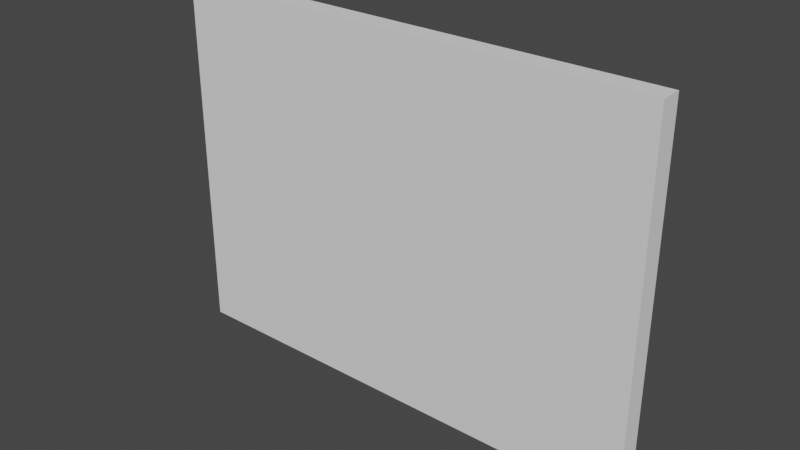 # Source: doorWIP.blend  (saved by Blender 3.3.6; exported with 4.5.12 LTS)
import bpy
from mathutils import Matrix  # noqa: F401  (used for matrix-valued properties, if any)

bpy.ops.wm.read_factory_settings(use_empty=True)
scene = bpy.context.scene
scene.name = 'Scene'

# ---- collections
col_collection = bpy.data.collections.new('Collection'); scene.collection.children.link(col_collection)

# ---- world
world_world = bpy.data.worlds.new('World'); scene.world = world_world
world_world.use_nodes = True; world_world.node_tree.nodes.clear()
_N = world_world.node_tree.nodes; _L = world_world.node_tree.links
n0 = _N.new('ShaderNodeOutputWorld'); n0.name = 'World Output'; n0.location = (300, 300)
n1 = _N.new('ShaderNodeBackground'); n1.name = 'Background'; n1.location = (10, 300)
n1.inputs[0].default_value = (0.05088, 0.05088, 0.05088, 1.0)
_L.new(n1.outputs[0], n0.inputs[0])
n0.is_active_output = True
world_world.color = (0.05088, 0.05088, 0.05088)
world_world.use_sun_shadow = False
world_world.sun_shadow_jitter_overblur = 0.0

# ---- meshes
me_cube_004 = bpy.data.meshes.new('Cube.004')
me_cube_004.from_pydata([(-1.364, -0.05943, -1.0), (-1.364, -0.05943, 1.025), (-1.364, 0.05943, -1.0), (-1.364, 0.05943, 1.025), (1.364, -0.05943, -1.0), (1.364, -0.05943, 1.025), (1.364, 0.05943, -1.0), (1.364, 0.05943, 1.025)], [], [(0, 1, 3, 2), (2, 3, 7, 6), (6, 7, 5, 4), (4, 5, 1, 0), (2, 6, 4, 0), (7, 3, 1, 5)])
_uv = me_cube_004.uv_layers.new(name='UVMap')
_uv.uv.foreach_set('vector', [0.375, 0.0, 0.625, 0.0, 0.625, 0.25, 0.375, 0.25, 0.375, 0.25, 0.625, 0.25, 0.625, 0.5, 0.375, 0.5, 0.375, 0.5, 0.625, 0.5, 0.625, 0.75, 0.375, 0.75, 0.375, 0.75, 0.625, 0.75, 0.625, 1.0, 0.375, 1.0, 0.125, 0.5, 0.375, 0.5, 0.375, 0.75, 0.125, 0.75, 0.625, 0.5, 0.875, 0.5, 0.875, 0.75, 0.625, 0.75])
me_cube_004.update()

# ---- objects
ob_cube = bpy.data.objects.new('Cube', me_cube_004)
ob_empty = bpy.data.objects.new('Empty', None)

# ---- transforms, parenting, visibility, modifiers, constraints
ob_cube.location = (0.0, 0.0, 0.0)
ob_empty.location = (0.0, 0.0, 0.0)
ob_empty.rotation_euler = (1.571, 0.0, 3.142)
ob_empty.empty_display_type = 'IMAGE'
ob_empty.empty_display_size = 5.0
ob_empty.use_empty_image_alpha = True
ob_empty.color = (1.0, 1.0, 1.0, 0.1835)

# ---- collection membership
col_collection.objects.link(ob_cube)
col_collection.objects.link(ob_empty)

# ---- scene / render settings (as saved in the file)
scene.frame_start = 1; scene.frame_end = 250; scene.frame_set(1)
scene.render.engine = 'BLENDER_EEVEE_NEXT'
scene.cycles.sampling_pattern = 'TABULATED_SOBOL'
scene.cycles.use_light_tree = False
scene.view_settings.view_transform = 'Filmic'
bpy.context.view_layer.update()

# ---- added for rendering (the .blend has no active camera and no usable light): camera, sun
cam_auto = bpy.data.cameras.new('AutoCamera')
cam_auto.lens = 50.0
cam_auto.sensor_width = 36.0
cam_auto.clip_end = 1000.0
ob_auto_camera = bpy.data.objects.new('AutoCamera', cam_auto)
scene.collection.objects.link(ob_auto_camera)
ob_auto_camera.location = (3.1456, -3.77472, 2.52879)
ob_auto_camera.rotation_euler = (1.09748, -7.21219e-08, 0.694738)
scene.camera = ob_auto_camera
light_auto_sun = bpy.data.lights.new('AutoSun', 'SUN')
light_auto_sun.energy = 3.0
light_auto_sun.angle = 0.0523599
ob_auto_sun = bpy.data.objects.new('AutoSun', light_auto_sun)
scene.collection.objects.link(ob_auto_sun)
ob_auto_sun.rotation_euler = (0.872665, 0.174533, 0.523599)
bpy.context.view_layer.update()
